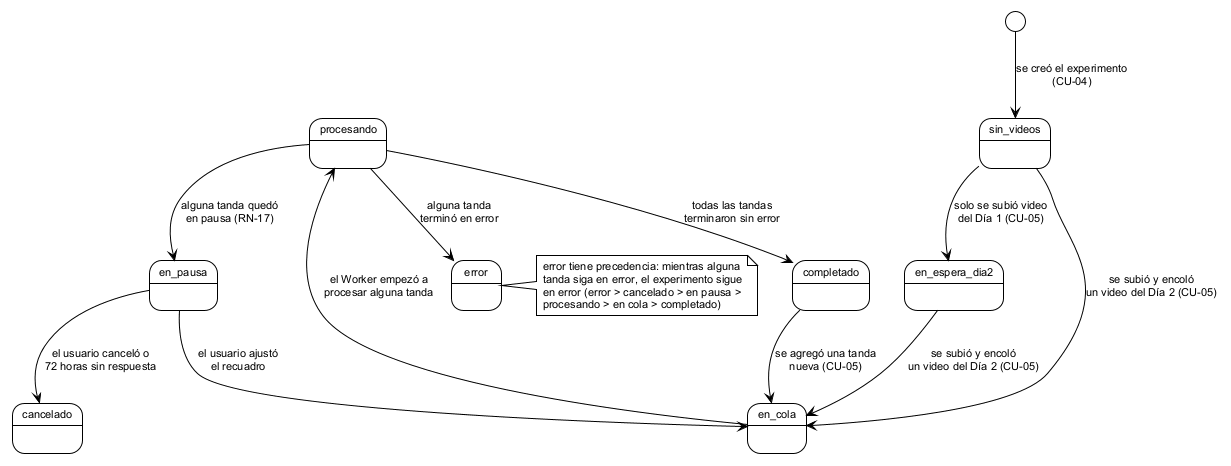

The diagram above was rendered by PlantUML. Its source (embedded in the PNG):
@startuml estados_experimento
!theme plain
skinparam defaultFontName Arial
skinparam defaultFontSize 11
skinparam shadowing false

[*] --> sin_videos : se creó el experimento\n(CU-04)

sin_videos --> en_espera_dia2 : solo se subió video\ndel Día 1 (CU-05)
sin_videos --> en_cola : se subió y encoló\nun video del Día 2 (CU-05)
en_espera_dia2 --> en_cola : se subió y encoló\nun video del Día 2 (CU-05)
en_cola --> procesando : el Worker empezó a\nprocesar alguna tanda
procesando --> completado : todas las tandas\nterminaron sin error
procesando --> error : alguna tanda\nterminó en error
procesando --> en_pausa : alguna tanda quedó\nen pausa (RN-17)
en_pausa --> en_cola : el usuario ajustó\nel recuadro
en_pausa --> cancelado : el usuario canceló o\n72 horas sin respuesta
completado --> en_cola : se agregó una tanda\nnueva (CU-05)
note right of error
  error tiene precedencia: mientras alguna
  tanda siga en error, el experimento sigue
  en error (error > cancelado > en pausa >
  procesando > en cola > completado)
end note

@enduml